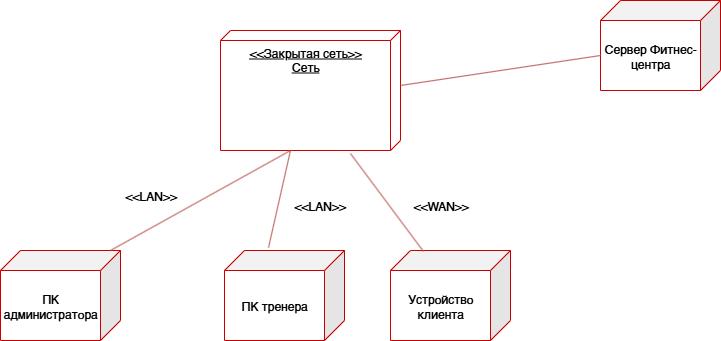

The diagram above was exported from draw.io. Its source (the exported page's mxGraphModel, read from the mxfile embedded in the PNG):
<mxGraphModel dx="1426" dy="751" grid="1" gridSize="10" guides="1" tooltips="1" connect="1" arrows="1" fold="1" page="1" pageScale="1" pageWidth="827" pageHeight="1169" math="0" shadow="0">
  <root>
    <mxCell id="0" />
    <mxCell id="1" parent="0" />
    <mxCell id="tsbL701jvFnbSYiaqVtb-2" value="&amp;lt;&amp;lt;Закрытая сеть&amp;gt;&amp;gt;&lt;div&gt;Сеть&lt;/div&gt;" style="verticalAlign=top;align=center;spacingTop=8;spacingLeft=2;spacingRight=12;shape=cube;size=10;direction=south;fontStyle=4;html=1;whiteSpace=wrap;strokeColor=#CC0000;" parent="1" vertex="1">
      <mxGeometry x="280" y="280" width="180" height="120" as="geometry" />
    </mxCell>
    <mxCell id="tsbL701jvFnbSYiaqVtb-3" value="Сервер Фитнес-центра" style="shape=cube;whiteSpace=wrap;html=1;boundedLbl=1;backgroundOutline=1;darkOpacity=0.05;darkOpacity2=0.1;flipV=0;flipH=1;strokeColor=#CC0000;size=20;shadow=0;" parent="1" vertex="1">
      <mxGeometry x="660" y="250" width="120" height="90" as="geometry" />
    </mxCell>
    <mxCell id="tsbL701jvFnbSYiaqVtb-5" value="ПК тренера" style="shape=cube;whiteSpace=wrap;html=1;boundedLbl=1;backgroundOutline=1;darkOpacity=0.05;darkOpacity2=0.1;flipV=0;flipH=1;strokeColor=#CC0000;size=20;shadow=0;" parent="1" vertex="1">
      <mxGeometry x="284" y="500" width="120" height="90" as="geometry" />
    </mxCell>
    <mxCell id="tsbL701jvFnbSYiaqVtb-6" value="ПК администратора" style="shape=cube;whiteSpace=wrap;html=1;boundedLbl=1;backgroundOutline=1;darkOpacity=0.05;darkOpacity2=0.1;flipV=0;flipH=1;strokeColor=#CC0000;size=20;shadow=0;" parent="1" vertex="1">
      <mxGeometry x="60" y="500" width="120" height="90" as="geometry" />
    </mxCell>
    <mxCell id="tsbL701jvFnbSYiaqVtb-10" value="" style="endArrow=none;html=1;rounded=0;entryX=1;entryY=0.611;entryDx=0;entryDy=0;entryPerimeter=0;fillColor=#f8cecc;strokeColor=#b85450;" parent="1" target="tsbL701jvFnbSYiaqVtb-2" edge="1">
      <mxGeometry width="50" height="50" relative="1" as="geometry">
        <mxPoint x="170" y="500" as="sourcePoint" />
        <mxPoint x="220" y="450" as="targetPoint" />
      </mxGeometry>
    </mxCell>
    <mxCell id="tsbL701jvFnbSYiaqVtb-11" value="" style="endArrow=none;html=1;rounded=0;exitX=0.633;exitY=-0.033;exitDx=0;exitDy=0;exitPerimeter=0;fillColor=#f8cecc;strokeColor=#b85450;" parent="1" source="tsbL701jvFnbSYiaqVtb-5" edge="1">
      <mxGeometry width="50" height="50" relative="1" as="geometry">
        <mxPoint x="180" y="510" as="sourcePoint" />
        <mxPoint x="350" y="400" as="targetPoint" />
      </mxGeometry>
    </mxCell>
    <mxCell id="tsbL701jvFnbSYiaqVtb-13" value="" style="endArrow=none;html=1;rounded=0;entryX=0;entryY=0;entryDx=55;entryDy=0;entryPerimeter=0;exitX=0;exitY=0;exitDx=120;exitDy=55;exitPerimeter=0;fillColor=#f8cecc;strokeColor=#b85450;" parent="1" source="tsbL701jvFnbSYiaqVtb-3" target="tsbL701jvFnbSYiaqVtb-2" edge="1">
      <mxGeometry width="50" height="50" relative="1" as="geometry">
        <mxPoint x="723" y="429" as="sourcePoint" />
        <mxPoint x="460" y="330" as="targetPoint" />
      </mxGeometry>
    </mxCell>
    <mxCell id="tsbL701jvFnbSYiaqVtb-16" value="Устройство клиента" style="shape=cube;whiteSpace=wrap;html=1;boundedLbl=1;backgroundOutline=1;darkOpacity=0.05;darkOpacity2=0.1;flipV=0;flipH=1;strokeColor=#CC0000;size=20;shadow=0;" parent="1" vertex="1">
      <mxGeometry x="450" y="500" width="120" height="90" as="geometry" />
    </mxCell>
    <mxCell id="tsbL701jvFnbSYiaqVtb-18" value="&amp;lt;&amp;lt;LAN&amp;gt;&amp;gt;" style="text;html=1;align=center;verticalAlign=middle;resizable=0;points=[];autosize=1;strokeColor=none;fillColor=none;" parent="1" vertex="1">
      <mxGeometry x="344" y="440" width="70" height="30" as="geometry" />
    </mxCell>
    <mxCell id="tsbL701jvFnbSYiaqVtb-19" value="" style="endArrow=none;html=1;rounded=0;exitX=0.725;exitY=0.011;exitDx=0;exitDy=0;exitPerimeter=0;fillColor=#f8cecc;strokeColor=#b85450;entryX=1.025;entryY=0.278;entryDx=0;entryDy=0;entryPerimeter=0;" parent="1" source="tsbL701jvFnbSYiaqVtb-16" target="tsbL701jvFnbSYiaqVtb-2" edge="1">
      <mxGeometry width="50" height="50" relative="1" as="geometry">
        <mxPoint x="350" y="507" as="sourcePoint" />
        <mxPoint x="372" y="410" as="targetPoint" />
      </mxGeometry>
    </mxCell>
    <mxCell id="tsbL701jvFnbSYiaqVtb-20" value="&amp;lt;&amp;lt;LAN&amp;gt;&amp;gt;" style="text;html=1;align=center;verticalAlign=middle;resizable=0;points=[];autosize=1;strokeColor=none;fillColor=none;" parent="1" vertex="1">
      <mxGeometry x="175" y="430" width="70" height="30" as="geometry" />
    </mxCell>
    <mxCell id="tsbL701jvFnbSYiaqVtb-21" value="&amp;lt;&amp;lt;WAN&amp;gt;&amp;gt;" style="text;html=1;align=center;verticalAlign=middle;resizable=0;points=[];autosize=1;strokeColor=none;fillColor=none;" parent="1" vertex="1">
      <mxGeometry x="460" y="440" width="80" height="30" as="geometry" />
    </mxCell>
  </root>
</mxGraphModel>